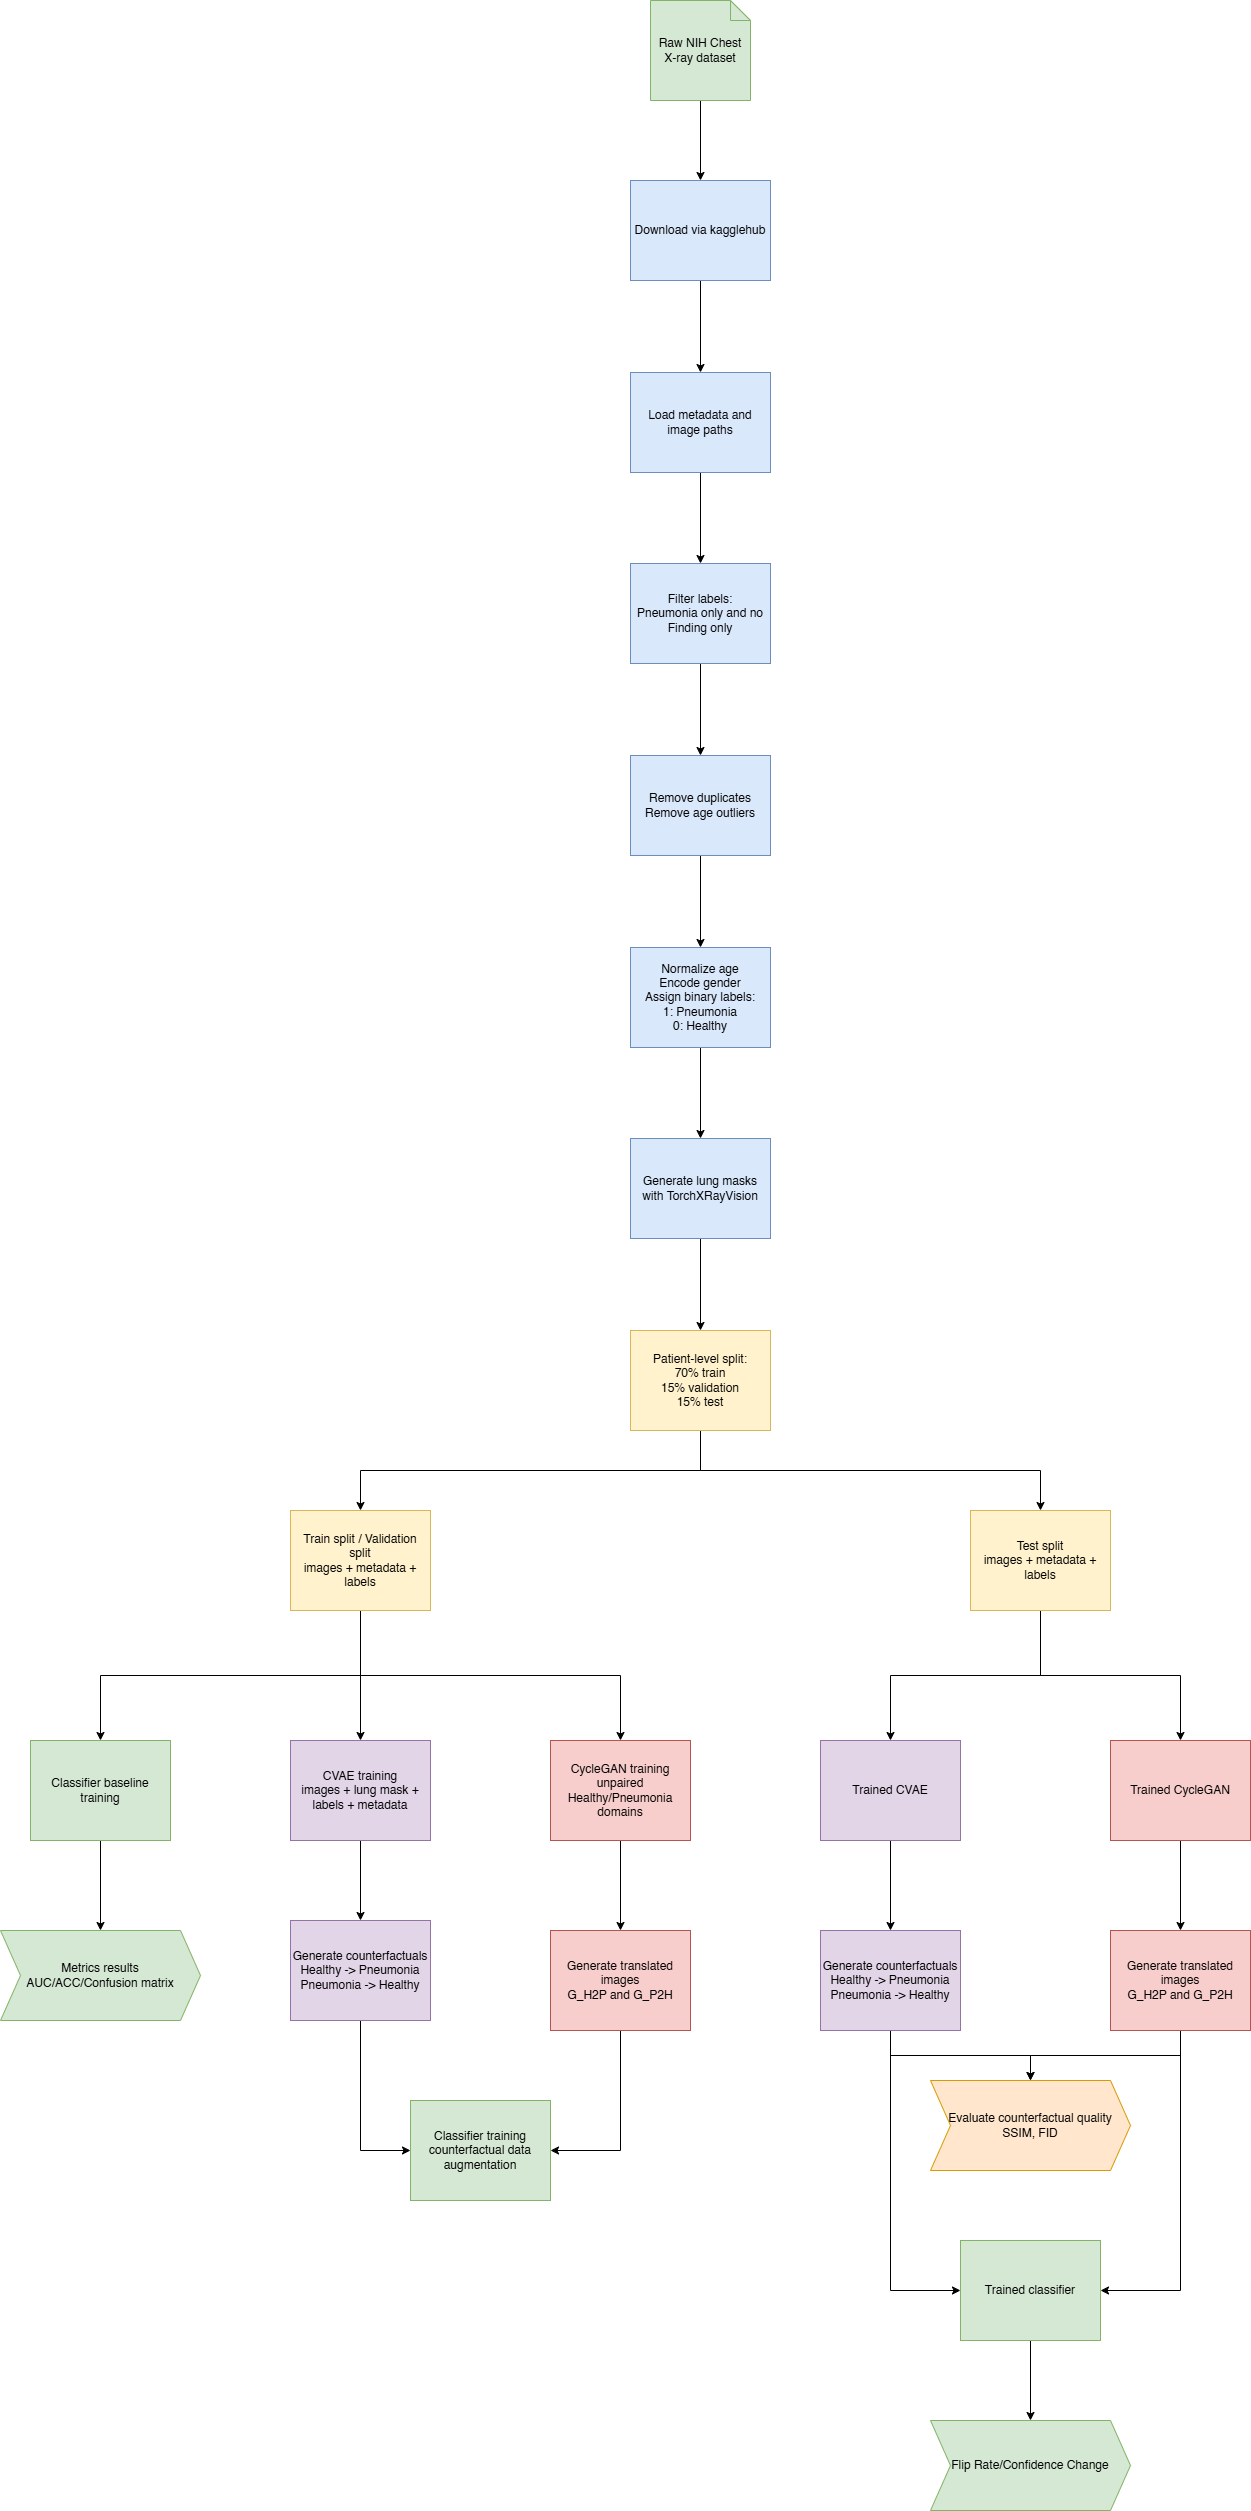

The diagram above was exported from draw.io. Its source (the exported page's mxGraphModel, read from the mxfile embedded in the PNG):
<mxGraphModel dx="3251" dy="4558" grid="1" gridSize="10" guides="1" tooltips="1" connect="1" arrows="1" fold="1" page="1" pageScale="1" pageWidth="827" pageHeight="1169" math="0" shadow="0">
  <root>
    <mxCell id="Tct_X77GUKCxDXBdTFZ3-0" />
    <mxCell id="Tct_X77GUKCxDXBdTFZ3-1" parent="Tct_X77GUKCxDXBdTFZ3-0" />
    <mxCell id="Tct_X77GUKCxDXBdTFZ3-2" edge="1" parent="Tct_X77GUKCxDXBdTFZ3-1" source="Tct_X77GUKCxDXBdTFZ3-3" style="edgeStyle=orthogonalEdgeStyle;rounded=0;orthogonalLoop=1;jettySize=auto;html=1;" target="Tct_X77GUKCxDXBdTFZ3-5" value="">
      <mxGeometry relative="1" as="geometry" />
    </mxCell>
    <mxCell id="Tct_X77GUKCxDXBdTFZ3-3" parent="Tct_X77GUKCxDXBdTFZ3-1" style="shape=note;size=20;whiteSpace=wrap;html=1;fillColor=#d5e8d4;strokeColor=#82b366;" value="Raw NIH Chest X-ray dataset" vertex="1">
      <mxGeometry height="100" width="100" x="350" y="-1240" as="geometry" />
    </mxCell>
    <mxCell id="Tct_X77GUKCxDXBdTFZ3-4" edge="1" parent="Tct_X77GUKCxDXBdTFZ3-1" source="Tct_X77GUKCxDXBdTFZ3-5" style="edgeStyle=orthogonalEdgeStyle;rounded=0;orthogonalLoop=1;jettySize=auto;html=1;fillColor=#dae8fc;strokeColor=light-dark(#000000, #5c79a3);" target="Tct_X77GUKCxDXBdTFZ3-7" value="">
      <mxGeometry relative="1" as="geometry" />
    </mxCell>
    <mxCell id="Tct_X77GUKCxDXBdTFZ3-5" parent="Tct_X77GUKCxDXBdTFZ3-1" style="rounded=0;whiteSpace=wrap;html=1;fillColor=#dae8fc;strokeColor=#6c8ebf;" value="Download via kagglehub" vertex="1">
      <mxGeometry height="100" width="140" x="330" y="-1060" as="geometry" />
    </mxCell>
    <mxCell id="Tct_X77GUKCxDXBdTFZ3-6" edge="1" parent="Tct_X77GUKCxDXBdTFZ3-1" source="Tct_X77GUKCxDXBdTFZ3-7" style="edgeStyle=orthogonalEdgeStyle;rounded=0;orthogonalLoop=1;jettySize=auto;html=1;strokeColor=default;align=center;verticalAlign=middle;fontFamily=Helvetica;fontSize=11;fontColor=default;labelBackgroundColor=default;endArrow=classic;" target="Tct_X77GUKCxDXBdTFZ3-9" value="">
      <mxGeometry relative="1" as="geometry" />
    </mxCell>
    <mxCell id="Tct_X77GUKCxDXBdTFZ3-7" parent="Tct_X77GUKCxDXBdTFZ3-1" style="rounded=0;whiteSpace=wrap;html=1;fillColor=#dae8fc;strokeColor=#6c8ebf;" value="Load metadata and image paths" vertex="1">
      <mxGeometry height="100" width="140" x="330" y="-868" as="geometry" />
    </mxCell>
    <mxCell id="Tct_X77GUKCxDXBdTFZ3-8" edge="1" parent="Tct_X77GUKCxDXBdTFZ3-1" source="Tct_X77GUKCxDXBdTFZ3-9" style="edgeStyle=orthogonalEdgeStyle;rounded=0;orthogonalLoop=1;jettySize=auto;html=1;strokeColor=default;align=center;verticalAlign=middle;fontFamily=Helvetica;fontSize=11;fontColor=default;labelBackgroundColor=default;endArrow=classic;" target="Tct_X77GUKCxDXBdTFZ3-11" value="">
      <mxGeometry relative="1" as="geometry" />
    </mxCell>
    <mxCell id="Tct_X77GUKCxDXBdTFZ3-9" parent="Tct_X77GUKCxDXBdTFZ3-1" style="rounded=0;whiteSpace=wrap;html=1;fillColor=#dae8fc;strokeColor=#6c8ebf;" value="Filter labels:&lt;div&gt;Pneumonia only and no Finding only&lt;/div&gt;" vertex="1">
      <mxGeometry height="100" width="140" x="330" y="-677" as="geometry" />
    </mxCell>
    <mxCell id="Tct_X77GUKCxDXBdTFZ3-10" edge="1" parent="Tct_X77GUKCxDXBdTFZ3-1" source="Tct_X77GUKCxDXBdTFZ3-11" style="edgeStyle=orthogonalEdgeStyle;rounded=0;orthogonalLoop=1;jettySize=auto;html=1;strokeColor=default;align=center;verticalAlign=middle;fontFamily=Helvetica;fontSize=11;fontColor=default;labelBackgroundColor=default;endArrow=classic;" target="Tct_X77GUKCxDXBdTFZ3-13" value="">
      <mxGeometry relative="1" as="geometry" />
    </mxCell>
    <mxCell id="Tct_X77GUKCxDXBdTFZ3-11" parent="Tct_X77GUKCxDXBdTFZ3-1" style="rounded=0;whiteSpace=wrap;html=1;fillColor=#dae8fc;strokeColor=#6c8ebf;" value="Remove duplicates&lt;div&gt;Remove age outliers&lt;/div&gt;" vertex="1">
      <mxGeometry height="100" width="140" x="330" y="-485" as="geometry" />
    </mxCell>
    <mxCell id="Tct_X77GUKCxDXBdTFZ3-12" edge="1" parent="Tct_X77GUKCxDXBdTFZ3-1" source="Tct_X77GUKCxDXBdTFZ3-13" style="edgeStyle=orthogonalEdgeStyle;rounded=0;orthogonalLoop=1;jettySize=auto;html=1;strokeColor=default;align=center;verticalAlign=middle;fontFamily=Helvetica;fontSize=11;fontColor=default;labelBackgroundColor=default;endArrow=classic;" target="Tct_X77GUKCxDXBdTFZ3-15" value="">
      <mxGeometry relative="1" as="geometry" />
    </mxCell>
    <mxCell id="Tct_X77GUKCxDXBdTFZ3-13" parent="Tct_X77GUKCxDXBdTFZ3-1" style="rounded=0;whiteSpace=wrap;html=1;fillColor=#dae8fc;strokeColor=#6c8ebf;" value="Normalize age&lt;div&gt;Encode gender&lt;/div&gt;&lt;div&gt;Assign binary labels:&lt;/div&gt;&lt;div&gt;1: Pneumonia&lt;/div&gt;&lt;div&gt;0: Healthy&lt;/div&gt;" vertex="1">
      <mxGeometry height="100" width="140" x="330" y="-293" as="geometry" />
    </mxCell>
    <mxCell id="Tct_X77GUKCxDXBdTFZ3-14" edge="1" parent="Tct_X77GUKCxDXBdTFZ3-1" source="Tct_X77GUKCxDXBdTFZ3-15" style="edgeStyle=orthogonalEdgeStyle;rounded=0;orthogonalLoop=1;jettySize=auto;html=1;" target="Tct_X77GUKCxDXBdTFZ3-18" value="">
      <mxGeometry relative="1" as="geometry" />
    </mxCell>
    <mxCell id="Tct_X77GUKCxDXBdTFZ3-15" parent="Tct_X77GUKCxDXBdTFZ3-1" style="rounded=0;whiteSpace=wrap;html=1;fillColor=#dae8fc;strokeColor=#6c8ebf;" value="Generate lung masks with TorchXRayVision" vertex="1">
      <mxGeometry height="100" width="140" x="330" y="-102" as="geometry" />
    </mxCell>
    <mxCell id="cOW3SrkxkgISagsXOu6G-6" edge="1" parent="Tct_X77GUKCxDXBdTFZ3-1" source="Tct_X77GUKCxDXBdTFZ3-18" style="edgeStyle=orthogonalEdgeStyle;rounded=0;orthogonalLoop=1;jettySize=auto;html=1;exitX=0.5;exitY=1;exitDx=0;exitDy=0;entryX=0.5;entryY=0;entryDx=0;entryDy=0;" target="Tct_X77GUKCxDXBdTFZ3-22">
      <mxGeometry relative="1" as="geometry" />
    </mxCell>
    <mxCell id="cOW3SrkxkgISagsXOu6G-14" edge="1" parent="Tct_X77GUKCxDXBdTFZ3-1" source="Tct_X77GUKCxDXBdTFZ3-18" style="edgeStyle=orthogonalEdgeStyle;rounded=0;orthogonalLoop=1;jettySize=auto;html=1;exitX=0.5;exitY=1;exitDx=0;exitDy=0;entryX=0.5;entryY=0;entryDx=0;entryDy=0;" target="Tct_X77GUKCxDXBdTFZ3-25">
      <mxGeometry relative="1" as="geometry" />
    </mxCell>
    <mxCell id="Tct_X77GUKCxDXBdTFZ3-18" parent="Tct_X77GUKCxDXBdTFZ3-1" style="rounded=0;whiteSpace=wrap;html=1;fillColor=#fff2cc;strokeColor=#d6b656;" value="Patient-level split:&lt;div&gt;70% train&lt;/div&gt;&lt;div&gt;15% validation&lt;/div&gt;&lt;div&gt;15% test&lt;/div&gt;" vertex="1">
      <mxGeometry height="100" width="140" x="330" y="90" as="geometry" />
    </mxCell>
    <mxCell id="cOW3SrkxkgISagsXOu6G-2" edge="1" parent="Tct_X77GUKCxDXBdTFZ3-1" source="Tct_X77GUKCxDXBdTFZ3-22" style="edgeStyle=orthogonalEdgeStyle;rounded=0;orthogonalLoop=1;jettySize=auto;html=1;exitX=0.5;exitY=1;exitDx=0;exitDy=0;entryX=0.5;entryY=0;entryDx=0;entryDy=0;" target="Tct_X77GUKCxDXBdTFZ3-27">
      <mxGeometry relative="1" as="geometry" />
    </mxCell>
    <mxCell id="cOW3SrkxkgISagsXOu6G-3" edge="1" parent="Tct_X77GUKCxDXBdTFZ3-1" source="Tct_X77GUKCxDXBdTFZ3-22" style="edgeStyle=orthogonalEdgeStyle;rounded=0;orthogonalLoop=1;jettySize=auto;html=1;exitX=0.5;exitY=1;exitDx=0;exitDy=0;entryX=0.5;entryY=0;entryDx=0;entryDy=0;" target="Tct_X77GUKCxDXBdTFZ3-30">
      <mxGeometry relative="1" as="geometry" />
    </mxCell>
    <mxCell id="cOW3SrkxkgISagsXOu6G-4" edge="1" parent="Tct_X77GUKCxDXBdTFZ3-1" source="Tct_X77GUKCxDXBdTFZ3-22" style="edgeStyle=orthogonalEdgeStyle;rounded=0;orthogonalLoop=1;jettySize=auto;html=1;exitX=0.5;exitY=1;exitDx=0;exitDy=0;entryX=0.5;entryY=0;entryDx=0;entryDy=0;" target="Tct_X77GUKCxDXBdTFZ3-32">
      <mxGeometry relative="1" as="geometry" />
    </mxCell>
    <mxCell id="Tct_X77GUKCxDXBdTFZ3-22" parent="Tct_X77GUKCxDXBdTFZ3-1" style="rounded=0;whiteSpace=wrap;html=1;fillColor=#fff2cc;strokeColor=#d6b656;" value="Train split / Validation split&lt;div&gt;images + metadata + labels&lt;/div&gt;" vertex="1">
      <mxGeometry height="100" width="140" x="-10" y="270" as="geometry" />
    </mxCell>
    <mxCell id="cOW3SrkxkgISagsXOu6G-15" edge="1" parent="Tct_X77GUKCxDXBdTFZ3-1" source="Tct_X77GUKCxDXBdTFZ3-25" style="edgeStyle=orthogonalEdgeStyle;rounded=0;orthogonalLoop=1;jettySize=auto;html=1;exitX=0.5;exitY=1;exitDx=0;exitDy=0;entryX=0.5;entryY=0;entryDx=0;entryDy=0;" target="Tct_X77GUKCxDXBdTFZ3-34">
      <mxGeometry relative="1" as="geometry" />
    </mxCell>
    <mxCell id="cOW3SrkxkgISagsXOu6G-16" edge="1" parent="Tct_X77GUKCxDXBdTFZ3-1" source="Tct_X77GUKCxDXBdTFZ3-25" style="edgeStyle=orthogonalEdgeStyle;rounded=0;orthogonalLoop=1;jettySize=auto;html=1;exitX=0.5;exitY=1;exitDx=0;exitDy=0;" target="Tct_X77GUKCxDXBdTFZ3-36">
      <mxGeometry relative="1" as="geometry" />
    </mxCell>
    <mxCell id="Tct_X77GUKCxDXBdTFZ3-25" parent="Tct_X77GUKCxDXBdTFZ3-1" style="rounded=0;whiteSpace=wrap;html=1;fillColor=#fff2cc;strokeColor=#d6b656;" value="Test split&lt;div&gt;images + metadata + labels&lt;/div&gt;" vertex="1">
      <mxGeometry height="100" width="140" x="670" y="270" as="geometry" />
    </mxCell>
    <mxCell id="cOW3SrkxkgISagsXOu6G-5" edge="1" parent="Tct_X77GUKCxDXBdTFZ3-1" source="Tct_X77GUKCxDXBdTFZ3-27" style="edgeStyle=orthogonalEdgeStyle;rounded=0;orthogonalLoop=1;jettySize=auto;html=1;exitX=0.5;exitY=1;exitDx=0;exitDy=0;entryX=0.5;entryY=0;entryDx=0;entryDy=0;" target="Tct_X77GUKCxDXBdTFZ3-28">
      <mxGeometry relative="1" as="geometry" />
    </mxCell>
    <mxCell id="Tct_X77GUKCxDXBdTFZ3-27" parent="Tct_X77GUKCxDXBdTFZ3-1" style="rounded=0;whiteSpace=wrap;html=1;fillColor=#d5e8d4;strokeColor=#82b366;" value="Classifier baseline training" vertex="1">
      <mxGeometry height="100" width="140" x="-270" y="500" as="geometry" />
    </mxCell>
    <mxCell id="Tct_X77GUKCxDXBdTFZ3-28" parent="Tct_X77GUKCxDXBdTFZ3-1" style="shape=step;perimeter=stepPerimeter;whiteSpace=wrap;html=1;fixedSize=1;fillColor=#d5e8d4;strokeColor=#82b366;" value="Metrics results&lt;div&gt;AUC/ACC/Confusion matrix&lt;/div&gt;" vertex="1">
      <mxGeometry height="90" width="200" x="-300" y="690" as="geometry" />
    </mxCell>
    <mxCell id="Tct_X77GUKCxDXBdTFZ3-29" edge="1" parent="Tct_X77GUKCxDXBdTFZ3-1" source="Tct_X77GUKCxDXBdTFZ3-30" style="edgeStyle=orthogonalEdgeStyle;rounded=0;orthogonalLoop=1;jettySize=auto;html=1;" target="Tct_X77GUKCxDXBdTFZ3-48" value="">
      <mxGeometry relative="1" as="geometry" />
    </mxCell>
    <mxCell id="Tct_X77GUKCxDXBdTFZ3-30" parent="Tct_X77GUKCxDXBdTFZ3-1" style="rounded=0;whiteSpace=wrap;html=1;fillColor=#e1d5e7;strokeColor=#9673a6;" value="CVAE training&lt;div&gt;images + lung mask + labels + metadata&lt;/div&gt;" vertex="1">
      <mxGeometry height="100" width="140" x="-10" y="500" as="geometry" />
    </mxCell>
    <mxCell id="Tct_X77GUKCxDXBdTFZ3-31" edge="1" parent="Tct_X77GUKCxDXBdTFZ3-1" source="Tct_X77GUKCxDXBdTFZ3-32" style="edgeStyle=orthogonalEdgeStyle;rounded=0;orthogonalLoop=1;jettySize=auto;html=1;" target="Tct_X77GUKCxDXBdTFZ3-50" value="">
      <mxGeometry relative="1" as="geometry" />
    </mxCell>
    <mxCell id="Tct_X77GUKCxDXBdTFZ3-32" parent="Tct_X77GUKCxDXBdTFZ3-1" style="rounded=0;whiteSpace=wrap;html=1;fillColor=#f8cecc;strokeColor=#b85450;" value="CycleGAN training unpaired&lt;div&gt;Healthy/Pneumonia domains&lt;/div&gt;" vertex="1">
      <mxGeometry height="100" width="140" x="250" y="500" as="geometry" />
    </mxCell>
    <mxCell id="cOW3SrkxkgISagsXOu6G-17" edge="1" parent="Tct_X77GUKCxDXBdTFZ3-1" source="Tct_X77GUKCxDXBdTFZ3-34" style="edgeStyle=orthogonalEdgeStyle;rounded=0;orthogonalLoop=1;jettySize=auto;html=1;exitX=0.5;exitY=1;exitDx=0;exitDy=0;" target="Tct_X77GUKCxDXBdTFZ3-39">
      <mxGeometry relative="1" as="geometry" />
    </mxCell>
    <mxCell id="Tct_X77GUKCxDXBdTFZ3-34" parent="Tct_X77GUKCxDXBdTFZ3-1" style="rounded=0;whiteSpace=wrap;html=1;fillColor=#e1d5e7;strokeColor=#9673a6;" value="Trained CVAE" vertex="1">
      <mxGeometry height="100" width="140" x="520" y="500" as="geometry" />
    </mxCell>
    <mxCell id="Tct_X77GUKCxDXBdTFZ3-35" edge="1" parent="Tct_X77GUKCxDXBdTFZ3-1" source="Tct_X77GUKCxDXBdTFZ3-36" style="edgeStyle=orthogonalEdgeStyle;rounded=0;orthogonalLoop=1;jettySize=auto;html=1;" target="Tct_X77GUKCxDXBdTFZ3-42" value="">
      <mxGeometry relative="1" as="geometry" />
    </mxCell>
    <mxCell id="cOW3SrkxkgISagsXOu6G-9" edge="1" parent="Tct_X77GUKCxDXBdTFZ3-1" source="Tct_X77GUKCxDXBdTFZ3-39" style="edgeStyle=orthogonalEdgeStyle;rounded=0;orthogonalLoop=1;jettySize=auto;html=1;exitX=0.5;exitY=1;exitDx=0;exitDy=0;entryX=0.5;entryY=0;entryDx=0;entryDy=0;" target="Tct_X77GUKCxDXBdTFZ3-43">
      <mxGeometry relative="1" as="geometry" />
    </mxCell>
    <mxCell id="cOW3SrkxkgISagsXOu6G-11" edge="1" parent="Tct_X77GUKCxDXBdTFZ3-1" source="Tct_X77GUKCxDXBdTFZ3-39" style="edgeStyle=orthogonalEdgeStyle;rounded=0;orthogonalLoop=1;jettySize=auto;html=1;exitX=0.5;exitY=1;exitDx=0;exitDy=0;entryX=0;entryY=0.5;entryDx=0;entryDy=0;" target="Tct_X77GUKCxDXBdTFZ3-45">
      <mxGeometry relative="1" as="geometry" />
    </mxCell>
    <mxCell id="Tct_X77GUKCxDXBdTFZ3-39" parent="Tct_X77GUKCxDXBdTFZ3-1" style="rounded=0;whiteSpace=wrap;html=1;fillColor=#e1d5e7;strokeColor=#9673a6;" value="Generate counterfactuals&lt;div&gt;Healthy -&amp;gt; Pneumonia&lt;/div&gt;&lt;div&gt;Pneumonia -&amp;gt; Healthy&lt;/div&gt;" vertex="1">
      <mxGeometry height="100" width="140" x="520" y="690" as="geometry" />
    </mxCell>
    <mxCell id="Tct_X77GUKCxDXBdTFZ3-43" parent="Tct_X77GUKCxDXBdTFZ3-1" style="shape=step;perimeter=stepPerimeter;whiteSpace=wrap;html=1;fixedSize=1;fillColor=#ffe6cc;strokeColor=#d79b00;" value="Evaluate counterfactual quality&lt;div&gt;SSIM, FID&lt;/div&gt;" vertex="1">
      <mxGeometry height="90" width="200" x="630" y="840" as="geometry" />
    </mxCell>
    <mxCell id="cOW3SrkxkgISagsXOu6G-13" edge="1" parent="Tct_X77GUKCxDXBdTFZ3-1" source="Tct_X77GUKCxDXBdTFZ3-45" style="edgeStyle=orthogonalEdgeStyle;rounded=0;orthogonalLoop=1;jettySize=auto;html=1;exitX=0.5;exitY=1;exitDx=0;exitDy=0;" target="Tct_X77GUKCxDXBdTFZ3-51">
      <mxGeometry relative="1" as="geometry" />
    </mxCell>
    <mxCell id="Tct_X77GUKCxDXBdTFZ3-45" parent="Tct_X77GUKCxDXBdTFZ3-1" style="rounded=0;whiteSpace=wrap;html=1;fillColor=#d5e8d4;strokeColor=#82b366;" value="Trained classifier" vertex="1">
      <mxGeometry height="100" width="140" x="660" y="1000" as="geometry" />
    </mxCell>
    <mxCell id="Tct_X77GUKCxDXBdTFZ3-46" parent="Tct_X77GUKCxDXBdTFZ3-1" style="rounded=0;whiteSpace=wrap;html=1;fillColor=#d5e8d4;strokeColor=#82b366;" value="Classifier training&lt;div&gt;counterfactual data augmentation&lt;/div&gt;" vertex="1">
      <mxGeometry height="100" width="140" x="110" y="860" as="geometry" />
    </mxCell>
    <mxCell id="cOW3SrkxkgISagsXOu6G-0" edge="1" parent="Tct_X77GUKCxDXBdTFZ3-1" source="Tct_X77GUKCxDXBdTFZ3-48" style="edgeStyle=orthogonalEdgeStyle;rounded=0;orthogonalLoop=1;jettySize=auto;html=1;exitX=0.5;exitY=1;exitDx=0;exitDy=0;entryX=0;entryY=0.5;entryDx=0;entryDy=0;" target="Tct_X77GUKCxDXBdTFZ3-46">
      <mxGeometry relative="1" as="geometry" />
    </mxCell>
    <mxCell id="Tct_X77GUKCxDXBdTFZ3-48" parent="Tct_X77GUKCxDXBdTFZ3-1" style="rounded=0;whiteSpace=wrap;html=1;fillColor=#e1d5e7;strokeColor=#9673a6;" value="Generate counterfactuals&lt;div&gt;Healthy -&amp;gt; Pneumonia&lt;/div&gt;&lt;div&gt;Pneumonia -&amp;gt; Healthy&lt;/div&gt;" vertex="1">
      <mxGeometry height="100" width="140" x="-10" y="680" as="geometry" />
    </mxCell>
    <mxCell id="cOW3SrkxkgISagsXOu6G-1" edge="1" parent="Tct_X77GUKCxDXBdTFZ3-1" source="Tct_X77GUKCxDXBdTFZ3-50" style="edgeStyle=orthogonalEdgeStyle;rounded=0;orthogonalLoop=1;jettySize=auto;html=1;exitX=0.5;exitY=1;exitDx=0;exitDy=0;entryX=1;entryY=0.5;entryDx=0;entryDy=0;" target="Tct_X77GUKCxDXBdTFZ3-46">
      <mxGeometry relative="1" as="geometry" />
    </mxCell>
    <mxCell id="Tct_X77GUKCxDXBdTFZ3-50" parent="Tct_X77GUKCxDXBdTFZ3-1" style="rounded=0;whiteSpace=wrap;html=1;fillColor=#f8cecc;strokeColor=#b85450;" value="Generate translated images&lt;div&gt;G_H2P and G_P2H&lt;/div&gt;" vertex="1">
      <mxGeometry height="100" width="140" x="250" y="690" as="geometry" />
    </mxCell>
    <mxCell id="Tct_X77GUKCxDXBdTFZ3-51" parent="Tct_X77GUKCxDXBdTFZ3-1" style="shape=step;perimeter=stepPerimeter;whiteSpace=wrap;html=1;fixedSize=1;fillColor=#d5e8d4;strokeColor=#82b366;" value="Flip Rate/Confidence Change" vertex="1">
      <mxGeometry height="90" width="200" x="630" y="1180" as="geometry" />
    </mxCell>
    <mxCell id="Tct_X77GUKCxDXBdTFZ3-36" parent="Tct_X77GUKCxDXBdTFZ3-1" style="rounded=0;whiteSpace=wrap;html=1;fillColor=#f8cecc;strokeColor=#b85450;" value="Trained CycleGAN" vertex="1">
      <mxGeometry height="100" width="140" x="810" y="500" as="geometry" />
    </mxCell>
    <mxCell id="cOW3SrkxkgISagsXOu6G-10" edge="1" parent="Tct_X77GUKCxDXBdTFZ3-1" source="Tct_X77GUKCxDXBdTFZ3-42" style="edgeStyle=orthogonalEdgeStyle;rounded=0;orthogonalLoop=1;jettySize=auto;html=1;exitX=0.5;exitY=1;exitDx=0;exitDy=0;entryX=0.5;entryY=0;entryDx=0;entryDy=0;" target="Tct_X77GUKCxDXBdTFZ3-43">
      <mxGeometry relative="1" as="geometry" />
    </mxCell>
    <mxCell id="cOW3SrkxkgISagsXOu6G-12" edge="1" parent="Tct_X77GUKCxDXBdTFZ3-1" source="Tct_X77GUKCxDXBdTFZ3-42" style="edgeStyle=orthogonalEdgeStyle;rounded=0;orthogonalLoop=1;jettySize=auto;html=1;exitX=0.5;exitY=1;exitDx=0;exitDy=0;entryX=1;entryY=0.5;entryDx=0;entryDy=0;" target="Tct_X77GUKCxDXBdTFZ3-45">
      <mxGeometry relative="1" as="geometry" />
    </mxCell>
    <mxCell id="Tct_X77GUKCxDXBdTFZ3-42" parent="Tct_X77GUKCxDXBdTFZ3-1" style="rounded=0;whiteSpace=wrap;html=1;fillColor=#f8cecc;strokeColor=#b85450;" value="Generate translated images&lt;div&gt;G_H2P and G_P2H&lt;/div&gt;" vertex="1">
      <mxGeometry height="100" width="140" x="810" y="690" as="geometry" />
    </mxCell>
  </root>
</mxGraphModel>